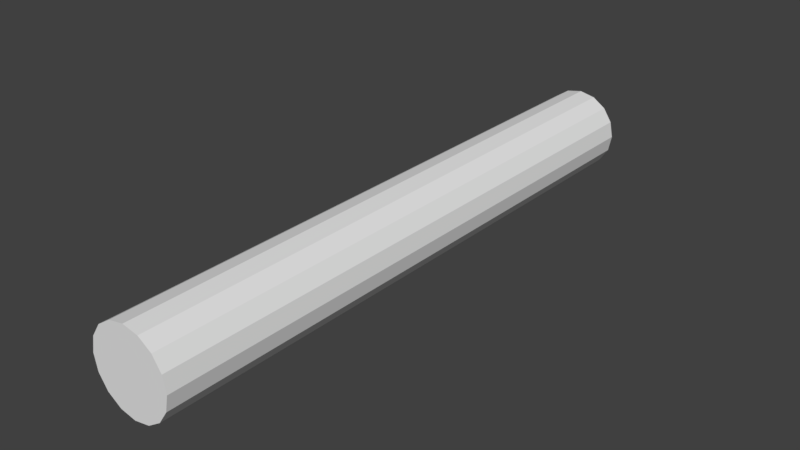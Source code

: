 # Source: Beam.blend  (saved by Blender 2.78.0; exported with 4.5.12 LTS)
import bpy
from mathutils import Matrix  # noqa: F401  (used for matrix-valued properties, if any)

bpy.ops.wm.read_factory_settings(use_empty=True)
scene = bpy.context.scene
scene.name = 'Scene'

# ---- collections
col_collection_1 = bpy.data.collections.new('Collection 1'); scene.collection.children.link(col_collection_1)

# ---- world
world_world = bpy.data.worlds.new('World'); scene.world = world_world
world_world.color = (0.05088, 0.05088, 0.05088)
world_world.use_sun_shadow = False
world_world.sun_shadow_jitter_overblur = 0.0
world_world.cycles.sampling_method = 'MANUAL'

# ---- meshes
me_cylinder_001 = bpy.data.meshes.new('Cylinder.001')
me_cylinder_001.from_pydata([(6.23e-08, 0.5011, -3.731), (6.23e-08, 0.5006, 3.516), (0.1917, 0.463, -3.731), (0.1917, 0.4624, 3.516), (0.3541, 0.3544, -3.731), (0.3541, 0.3539, 3.516), (0.4627, 0.1919, -3.731), (0.4627, 0.1914, 3.516), (0.5008, 0.0002625, -3.731), (0.5008, -0.000245, 3.516), (0.4627, -0.1914, -3.731), (0.4627, -0.1919, 3.516), (0.3541, -0.3539, -3.731), (0.3541, -0.3544, 3.516), (0.1917, -0.4624, -3.731), (0.1917, -0.4629, 3.516), (1.379e-07, -0.5005, -3.731), (1.379e-07, -0.5011, 3.516), (-0.1917, -0.4624, -3.731), (-0.1917, -0.4629, 3.516), (-0.3541, -0.3539, -3.731), (-0.3541, -0.3544, 3.516), (-0.4627, -0.1914, -3.731), (-0.4627, -0.1919, 3.516), (-0.5008, 0.0002625, -3.731), (-0.5008, -0.000245, 3.516), (-0.4627, 0.1919, -3.731), (-0.4627, 0.1914, 3.516), (-0.3541, 0.3544, -3.731), (-0.3541, 0.3539, 3.516), (-0.1917, 0.463, -3.731), (-0.1917, 0.4624, 3.516)], [], [(0, 1, 3, 2), (2, 3, 5, 4), (4, 5, 7, 6), (6, 7, 9, 8), (8, 9, 11, 10), (10, 11, 13, 12), (12, 13, 15, 14), (14, 15, 17, 16), (16, 17, 19, 18), (18, 19, 21, 20), (20, 21, 23, 22), (22, 23, 25, 24), (24, 25, 27, 26), (26, 27, 29, 28), (3, 1, 31, 29, 27, 25, 23, 21, 19, 17, 15, 13, 11, 9, 7, 5), (28, 29, 31, 30), (30, 31, 1, 0), (0, 2, 4, 6, 8, 10, 12, 14, 16, 18, 20, 22, 24, 26, 28, 30)])
_uv = me_cylinder_001.uv_layers.new(name='UVMap')
_uv.uv.foreach_set('vector', [0.2467, 0.9143, 0.1275, 0.9147, 0.1266, 0.9089, 0.2458, 0.9086, 0.2458, 0.9086, 0.1266, 0.9089, 0.1264, 0.9035, 0.2443, 0.9033, 0.2443, 0.9033, 0.1264, 0.9035, 0.1265, 0.8996, 0.2445, 0.8993, 0.2483, 0.9574, 0.1277, 0.9576, 0.1294, 0.9511, 0.2472, 0.951, 0.2472, 0.951, 0.1294, 0.9511, 0.1291, 0.9454, 0.2464, 0.9463, 0.2464, 0.9463, 0.1291, 0.9454, 0.1274, 0.9401, 0.246, 0.9403, 0.1281, 0.8749, 0.2486, 0.8749, 0.2475, 0.879, 0.1285, 0.8792, 0.1285, 0.8792, 0.2475, 0.879, 0.2455, 0.8845, 0.1288, 0.8844, 0.1288, 0.8844, 0.2455, 0.8845, 0.2462, 0.8903, 0.128, 0.89, 0.128, 0.89, 0.2462, 0.8903, 0.2459, 0.8945, 0.1274, 0.8954, 0.1274, 0.8954, 0.2459, 0.8945, 0.2444, 0.8992, 0.1268, 0.8995, 0.2458, 0.9402, 0.1271, 0.94, 0.1268, 0.9349, 0.2461, 0.9346, 0.2461, 0.9346, 0.1268, 0.9349, 0.1271, 0.9293, 0.2463, 0.9288, 0.2463, 0.9288, 0.1271, 0.9293, 0.1271, 0.9239, 0.2469, 0.9239, 0.1409, 0.9991, 0.132, 0.9954, 0.1273, 0.9883, 0.1257, 0.9799, 0.1273, 0.9709, 0.1308, 0.9645, 0.1364, 0.9601, 0.1417, 0.9587, 0.1496, 0.9587, 0.1562, 0.961, 0.1612, 0.9659, 0.1638, 0.9725, 0.1633, 0.9815, 0.1607, 0.9877, 0.1563, 0.9937, 0.15, 0.9973, 0.2469, 0.9239, 0.1271, 0.9239, 0.1277, 0.9202, 0.2472, 0.9191, 0.2472, 0.9191, 0.1277, 0.9202, 0.1275, 0.9147, 0.2467, 0.9143, 0.1364, 0.9601, 0.1417, 0.9587, 0.1496, 0.9587, 0.1562, 0.961, 0.1612, 0.9659, 0.1638, 0.9725, 0.1633, 0.9815, 0.1607, 0.9877, 0.1563, 0.9937, 0.15, 0.9973, 0.1409, 0.9991, 0.132, 0.9954, 0.1273, 0.9883, 0.1257, 0.9799, 0.1273, 0.9709, 0.1308, 0.9645])
me_cylinder_001.use_remesh_preserve_volume = False
me_cylinder_001.use_remesh_preserve_attributes = False
me_cylinder_001.use_mirror_vertex_groups = False
me_cylinder_001.update()

# ---- objects
ob_model = bpy.data.objects.new('Model', me_cylinder_001)

# ---- transforms, parenting, visibility, modifiers, constraints
ob_model.location = (0.0, 0.0, 0.0)
ob_model.rotation_euler = (1.571, -0.0, 0.0)
ob_model.lineart.crease_threshold = 0.0

# ---- collection membership
col_collection_1.objects.link(ob_model)

# ---- scene / render settings (as saved in the file)
scene.frame_start = 1; scene.frame_end = 250; scene.frame_set(122)
scene.render.engine = 'BLENDER_EEVEE_NEXT'
scene.render.resolution_percentage = 50
scene.render.dither_intensity = 0.0
scene.cycles.use_denoising = False
scene.cycles.samples = 128
scene.cycles.sampling_pattern = 'TABULATED_SOBOL'
scene.cycles.light_sampling_threshold = 0.0
scene.cycles.use_adaptive_sampling = False
scene.cycles.use_light_tree = False
scene.cycles.blur_glossy = 0.0
scene.cycles.sample_clamp_indirect = 0.0
scene.view_settings.view_transform = 'Standard'
bpy.context.view_layer.update()

# ---- added for rendering (the .blend has no active camera and no usable light): camera, sun
cam_auto = bpy.data.cameras.new('AutoCamera')
cam_auto.lens = 50.0
cam_auto.sensor_width = 36.0
cam_auto.clip_end = 1000.0
ob_auto_camera = bpy.data.objects.new('AutoCamera', cam_auto)
scene.collection.objects.link(ob_auto_camera)
ob_auto_camera.location = (6.83195, -8.09054, 5.46556)
ob_auto_camera.rotation_euler = (1.09748, -7.21219e-08, 0.694738)
scene.camera = ob_auto_camera
light_auto_sun = bpy.data.lights.new('AutoSun', 'SUN')
light_auto_sun.energy = 3.0
light_auto_sun.angle = 0.0523599
ob_auto_sun = bpy.data.objects.new('AutoSun', light_auto_sun)
scene.collection.objects.link(ob_auto_sun)
ob_auto_sun.rotation_euler = (0.872665, 0.174533, 0.523599)
bpy.context.view_layer.update()
